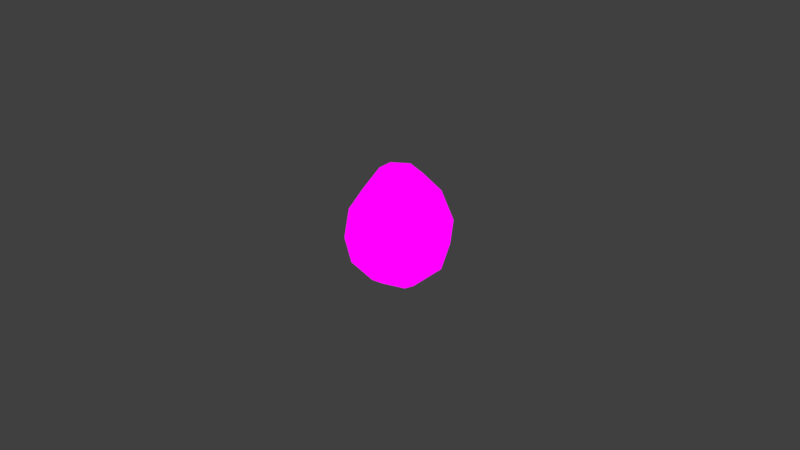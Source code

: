 # Source: Batata.blend  (saved by Blender 2.79.0; exported with 4.5.12 LTS)
import bpy
from mathutils import Matrix  # noqa: F401  (used for matrix-valued properties, if any)

bpy.ops.wm.read_factory_settings(use_empty=True)
scene = bpy.context.scene
scene.name = 'Scene'

# ---- collections
col_collection_1 = bpy.data.collections.new('Collection 1'); scene.collection.children.link(col_collection_1)

# ---- images (referenced by path relative to the original .blend; pixels are not part of the script)
import os
ASSET_DIR = os.environ.get("B2B_ASSET_DIR", "")  # directory of the original .blend (textures are referenced by path, not embedded)
HERE = os.path.dirname(os.path.abspath(__file__))  # packed textures are extracted next to this script under _unpacked/

def load_image(name, relpath, width, height, colorspace="sRGB"):
    """Load a texture the original file referenced (path relative to the .blend, or extracted next to this script)."""
    p = next((c for c in (os.path.join(HERE, relpath), os.path.join(ASSET_DIR, relpath)) if relpath and os.path.exists(c)), "")
    if p:
        img = bpy.data.images.load(p, check_existing=True)
        img.name = name
    else:  # same state as the original file: an image datablock whose file is absent (Cycles renders it pink)
        img = bpy.data.images.new(name, width, height)
        img.source = "FILE"
        img.filepath = "//" + (relpath or name)
    img.colorspace_settings.name = colorspace
    return img
img_batata_jpg = load_image('Batata.jpg', 'Batata.jpg', 1024, 1024, 'sRGB')
img_batata = load_image('Batata', 'Texturas/Batata.png', 1024, 1024, 'sRGB')

# ---- materials (node trees are filled in below, after node groups)
mat_batata = bpy.data.materials.new('Batata')
mat_batata.alpha_threshold = 0.0
mat_batata.roughness = 0.5

# ---- material node trees
mat_batata.use_nodes = True; mat_batata.node_tree.nodes.clear()
_N = mat_batata.node_tree.nodes; _L = mat_batata.node_tree.links
n0 = _N.new('ShaderNodeMapping'); n0.name = 'Mapping'; n0.location = (-490, 384)
n1 = _N.new('ShaderNodeTexCoord'); n1.name = 'Texture Coordinate'; n1.location = (-690, 367)
n2 = _N.new('ShaderNodeTexImage'); n2.name = 'Image Texture'; n2.location = (-190, 355)
n2.width = 140
n2.image = img_batata_jpg
n3 = _N.new('ShaderNodeMix'); n3.name = 'Mix'; n3.location = (334, 686)
n3.data_type = 'RGBA'
n3.blend_type = 'MULTIPLY'
n3.inputs[0].default_value = 0.7273
n4 = _N.new('ShaderNodeTexNoise'); n4.name = 'Noise Texture'; n4.location = (-551, 683)
n4.inputs[2].default_value = 10.0
n4.inputs[3].default_value = 4.0
n5 = _N.new('ShaderNodeValToRGB'); n5.name = 'ColorRamp'; n5.location = (-332, 715)
while len(n5.color_ramp.elements) > 1: n5.color_ramp.elements.remove(n5.color_ramp.elements[-1])
n5.color_ramp.elements[0].position = 0.2545; n5.color_ramp.elements[0].color = (0.0, 0.0, 0.0, 1.0)
_e = n5.color_ramp.elements.new(1.0); _e.color = (1.0, 1.0, 1.0, 1.0)
n6 = _N.new('ShaderNodeOutputMaterial'); n6.name = 'Material Output'; n6.location = (892, 307)
n7 = _N.new('ShaderNodeBsdfDiffuse'); n7.name = 'Diffuse BSDF'; n7.location = (385, 269)
n8 = _N.new('ShaderNodeTexImage'); n8.name = 'Image Texture.001'; n8.location = (-30, 77)
n8.width = 140
n8.image = img_batata
n9 = _N.new('ShaderNodeEmission'); n9.name = 'Emission Viewer'; n9.location = (892, 347)
n9.label = 'Viewer'
n9.hide = True
_L.new(n0.outputs[0], n2.inputs[0])
_L.new(n1.outputs[2], n0.inputs[0])
_L.new(n4.outputs[1], n5.inputs[0])
_L.new(n2.outputs[0], n3.inputs[6])
_L.new(n5.outputs[0], n3.inputs[7])
_L.new(n3.outputs[2], n7.inputs[0])
_L.new(n8.outputs[0], n9.inputs[0])
_L.new(n9.outputs[0], n6.inputs[0])
n6.is_active_output = True

# ---- world
world_world = bpy.data.worlds.new('World'); scene.world = world_world
world_world.color = (0.05088, 0.05088, 0.05088)
world_world.use_sun_shadow = False
world_world.sun_shadow_jitter_overblur = 0.0
world_world.cycles.sampling_method = 'MANUAL'

# ---- meshes
me_cylinder = bpy.data.meshes.new('Cylinder')
me_cylinder.from_pydata([(-0.001241, 0.006772, -0.01697), (0.0005253, 0.004478, 0.01866), (0.004835, 0.003683, -0.01782), (0.006664, 0.002431, 0.01818), (0.004835, -0.00323, -0.01782), (0.006664, -0.002148, 0.01818), (-0.001241, -0.006319, -0.01697), (0.0005253, -0.004195, 0.01866), (-0.008129, -0.00418, -0.01697), (-0.004987, -0.002778, 0.01828), (-0.008129, 0.003121, -0.01697), (-0.004987, 0.002059, 0.01828), (-0.0003162, 0.01274, -0.01296), (0.0004948, 0.01319, 0.004182), (0.0009846, 0.01008, 0.01225), (0.01114, 0.005489, 0.01291), (0.01442, 0.007185, 0.003897), (0.01046, 0.00694, -0.01363), (0.01114, -0.00479, 0.01291), (0.01442, -0.006256, 0.003897), (0.01046, -0.006044, -0.01363), (0.0009846, -0.009384, 0.01225), (0.0004948, -0.01226, 0.004182), (-0.0003162, -0.01185, -0.01296), (-0.008309, -0.006203, 0.01196), (-0.01233, -0.008103, 0.004846), (-0.01202, -0.007828, -0.01296), (-0.008309, 0.004653, 0.01196), (-0.01233, 0.006092, 0.004846), (-0.01202, 0.005884, -0.01296), (-0.000402, 0.0004578, 0.01976), (-0.002587, 0.0004578, -0.01943), (0.0003265, 0.01297, -0.004533), (0.01348, 0.007062, -0.004106), (0.01348, -0.00615, -0.004106), (0.0003265, -0.01205, -0.004533), (-0.0145, -0.007965, -0.005387), (-0.0145, 0.005988, -0.005387)], [], [(14, 1, 3, 15), (15, 3, 5, 18), (18, 5, 7, 21), (21, 7, 9, 24), (11, 9, 30), (24, 9, 11, 27), (27, 11, 1, 14), (4, 6, 31), (10, 29, 12, 0), (37, 28, 13, 32), (28, 27, 14, 13), (8, 26, 29, 10), (36, 25, 28, 37), (25, 24, 27, 28), (6, 23, 26, 8), (35, 22, 25, 36), (22, 21, 24, 25), (4, 20, 23, 6), (34, 19, 22, 35), (19, 18, 21, 22), (2, 17, 20, 4), (33, 16, 19, 34), (16, 15, 18, 19), (0, 12, 17, 2), (32, 13, 16, 33), (13, 14, 15, 16), (7, 30, 9), (5, 3, 30), (3, 1, 30), (1, 11, 30), (7, 5, 30), (8, 31, 6), (10, 0, 31), (0, 2, 31), (8, 10, 31), (2, 4, 31), (12, 32, 33, 17), (17, 33, 34, 20), (20, 34, 35, 23), (23, 35, 36, 26), (26, 36, 37, 29), (29, 37, 32, 12)])
me_cylinder.polygons.foreach_set('use_smooth', [True] * 42)
_uv = me_cylinder.uv_layers.new(name='UVMap')
_uv.uv.foreach_set('vector', [0.7756, 0.5883, 0.7656, 0.6909, 0.6764, 0.6842, 0.6594, 0.592, 0.6594, 0.592, 0.6764, 0.6842, 0.6173, 0.7112, 0.5424, 0.6375, 0.4304, 0.7346, 0.3595, 0.8071, 0.2761, 0.7816, 0.3023, 0.6861, 0.3023, 0.6861, 0.2761, 0.7816, 0.2012, 0.7695, 0.1967, 0.6722, 0.1751, 0.8287, 0.2012, 0.7695, 0.2405, 0.8334, 0.1967, 0.6722, 0.2012, 0.7695, 0.1401, 0.7934, 0.07216, 0.7161, 0.9027, 0.6228, 0.8464, 0.7112, 0.7656, 0.6909, 0.7756, 0.5883, 0.324, 0.2695, 0.2801, 0.3435, 0.2236, 0.2771, 0.8892, 0.2263, 0.9363, 0.294, 0.7892, 0.33, 0.7894, 0.2525, 0.9765, 0.3875, 0.9558, 0.5229, 0.7885, 0.501, 0.792, 0.4144, 0.9558, 0.5229, 0.9027, 0.6228, 0.7756, 0.5883, 0.7885, 0.501, 0.1922, 0.3623, 0.1881, 0.4296, 0.05516, 0.3791, 0.111, 0.3295, 0.1721, 0.4978, 0.1844, 0.5878, 0.02346, 0.6163, 0.02605, 0.4766, 0.1844, 0.5878, 0.1967, 0.6722, 0.07216, 0.7161, 0.02346, 0.6163, 0.2801, 0.3435, 0.3007, 0.4201, 0.1881, 0.4296, 0.1922, 0.3623, 0.3152, 0.5058, 0.3122, 0.5963, 0.1844, 0.5878, 0.1721, 0.4978, 0.3122, 0.5963, 0.3023, 0.6861, 0.1967, 0.6722, 0.1844, 0.5878, 0.3655, 0.303, 0.4431, 0.3815, 0.3007, 0.4201, 0.2801, 0.3435, 0.4873, 0.5107, 0.4873, 0.6179, 0.3122, 0.5963, 0.3152, 0.5058, 0.4873, 0.6179, 0.4304, 0.7346, 0.3023, 0.6861, 0.3122, 0.5963, 0.6995, 0.2368, 0.6754, 0.3274, 0.5384, 0.2648, 0.6147, 0.1955, 0.6523, 0.4198, 0.6488, 0.4972, 0.4875, 0.5098, 0.4961, 0.3967, 0.6488, 0.4972, 0.6594, 0.592, 0.5424, 0.6375, 0.4875, 0.5098, 0.7894, 0.2525, 0.7892, 0.33, 0.6754, 0.3274, 0.6995, 0.2368, 0.792, 0.4144, 0.7885, 0.501, 0.6488, 0.4972, 0.6523, 0.4198, 0.7885, 0.501, 0.7756, 0.5883, 0.6594, 0.592, 0.6488, 0.4972, 0.2761, 0.7816, 0.2405, 0.8334, 0.2012, 0.7695, 0.3401, 0.84, 0.3147, 0.8963, 0.2405, 0.8334, 0.3147, 0.8963, 0.2289, 0.8873, 0.2405, 0.8334, 0.2289, 0.8873, 0.1751, 0.8287, 0.2405, 0.8334, 0.2761, 0.7816, 0.3401, 0.84, 0.2405, 0.8334, 0.1922, 0.3623, 0.2236, 0.2771, 0.2801, 0.3435, 0.1452, 0.2847, 0.1928, 0.201, 0.2236, 0.2771, 0.1928, 0.201, 0.2785, 0.1955, 0.2236, 0.2771, 0.1922, 0.3623, 0.1452, 0.2847, 0.2236, 0.2771, 0.2785, 0.1955, 0.324, 0.2695, 0.2236, 0.2771, 0.7892, 0.33, 0.792, 0.4144, 0.6523, 0.4198, 0.6754, 0.3274, 0.6754, 0.3274, 0.6523, 0.4198, 0.4961, 0.3967, 0.5384, 0.2648, 0.4431, 0.3815, 0.4873, 0.5107, 0.3152, 0.5058, 0.3007, 0.4201, 0.3007, 0.4201, 0.3152, 0.5058, 0.1721, 0.4978, 0.1881, 0.4296, 0.1881, 0.4296, 0.1721, 0.4978, 0.02605, 0.4766, 0.05516, 0.3791, 0.9363, 0.294, 0.9765, 0.3875, 0.792, 0.4144, 0.7892, 0.33])
me_cylinder.materials.append(mat_batata)
me_cylinder.use_remesh_preserve_volume = False
me_cylinder.use_remesh_preserve_attributes = False
me_cylinder.use_mirror_vertex_groups = False
me_cylinder.update()

# ---- objects
ob_cylinder = bpy.data.objects.new('Cylinder', me_cylinder)

# ---- transforms, parenting, visibility, modifiers, constraints
ob_cylinder.location = (0.008545, 0.002178, 0.02943)
ob_cylinder.lineart.crease_threshold = 0.0

# ---- collection membership
col_collection_1.objects.link(ob_cylinder)

# ---- scene / render settings (as saved in the file)
scene.frame_start = 1; scene.frame_end = 250; scene.frame_set(1)
scene.render.engine = 'CYCLES'
scene.render.resolution_percentage = 50
scene.render.dither_intensity = 0.0
scene.cycles.use_denoising = False
scene.cycles.samples = 128
scene.cycles.sampling_pattern = 'TABULATED_SOBOL'
scene.cycles.use_adaptive_sampling = False
scene.cycles.use_light_tree = False
scene.cycles.blur_glossy = 0.0
scene.cycles.sample_clamp_indirect = 0.0
scene.cycles.bake_type = 'ENVIRONMENT'
scene.view_settings.view_transform = 'Standard'
bpy.context.view_layer.update()

# ---- added for rendering (the .blend has no active camera): camera
cam_auto = bpy.data.cameras.new('AutoCamera')
cam_auto.lens = 50.0
cam_auto.sensor_width = 36.0
cam_auto.clip_end = 1000.0
ob_auto_camera = bpy.data.objects.new('AutoCamera', cam_auto)
scene.collection.objects.link(ob_auto_camera)
ob_auto_camera.location = (0.193549, -0.219411, 0.177632)
ob_auto_camera.rotation_euler = (1.09748, -7.21219e-08, 0.694738)
scene.camera = ob_auto_camera
bpy.context.view_layer.update()
